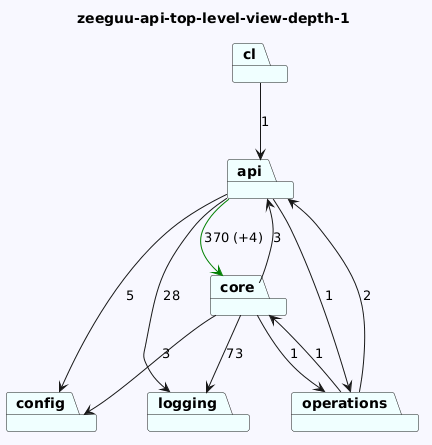

The diagram above was rendered by PlantUML. Its source (embedded in the PNG):
@startuml
skinparam backgroundColor GhostWhite
title zeeguu-api-top-level-view-depth-1
package "cl" #Azure
package "config" #Azure
package "core" #Azure
package "api" #Azure
package "logging" #Azure
package "operations" #Azure
"cl"-->"api"  : 1

"core"-->"logging"  : 73
"core"-->"config"  : 3
"core"-->"api"  : 3
"core"-->"operations"  : 1
"api"-->"config"  : 5
"api"-->"logging"  : 28
"api"-->"core" #Green : 370 (+4)
"api"-->"operations"  : 1

"operations"-->"api"  : 2
"operations"-->"core"  : 1
@enduml